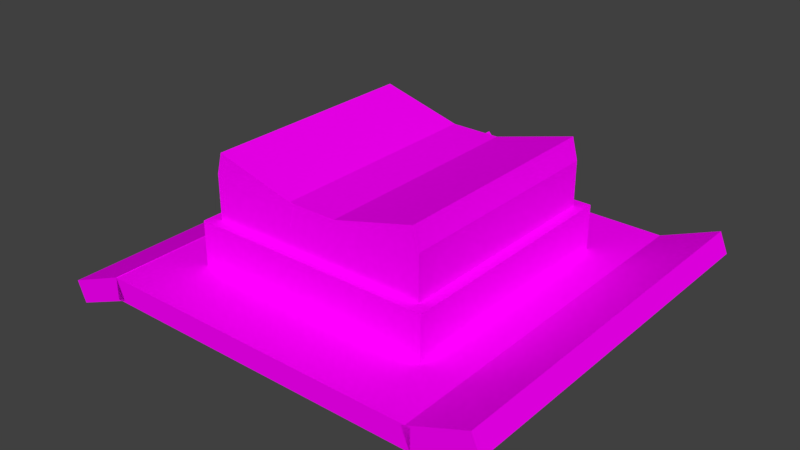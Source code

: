 # Source: armor_helmet_fixed.blend  (saved by Blender 5.2.45; exported with 4.5.12 LTS)
import bpy
from mathutils import Matrix  # noqa: F401  (used for matrix-valued properties, if any)

bpy.ops.wm.read_factory_settings(use_empty=True)
scene = bpy.context.scene
scene.name = 'Scene'

# ---- collections
col_collection_1 = bpy.data.collections.new('Collection 1'); scene.collection.children.link(col_collection_1)

# ---- images (referenced by path relative to the original .blend; pixels are not part of the script)
import os
ASSET_DIR = os.environ.get("B2B_ASSET_DIR", "")  # directory of the original .blend (textures are referenced by path, not embedded)
HERE = os.path.dirname(os.path.abspath(__file__))  # packed textures are extracted next to this script under _unpacked/

def load_image(name, relpath, width, height, colorspace="sRGB"):
    """Load a texture the original file referenced (path relative to the .blend, or extracted next to this script)."""
    p = next((c for c in (os.path.join(HERE, relpath), os.path.join(ASSET_DIR, relpath)) if relpath and os.path.exists(c)), "")
    if p:
        img = bpy.data.images.load(p, check_existing=True)
        img.name = name
    else:  # same state as the original file: an image datablock whose file is absent (Cycles renders it pink)
        img = bpy.data.images.new(name, width, height)
        img.source = "FILE"
        img.filepath = "//" + (relpath or name)
    img.colorspace_settings.name = colorspace
    return img
img_netheriteduelistarmor_png = load_image('NetheriteDuelistArmor.png', 'NetheriteDuelistArmor.png', 1024, 1024, 'sRGB')

# ---- materials (node trees are filled in below, after node groups)
mat_m_1b4a8115_758d_d96d_dc31_816ee0028c20 = bpy.data.materials.new('m_1b4a8115-758d-d96d-dc31-816ee0028c20')
mat_m_1b4a8115_758d_d96d_dc31_816ee0028c20.roughness = 1.0

# ---- material node trees
mat_m_1b4a8115_758d_d96d_dc31_816ee0028c20.use_nodes = True; mat_m_1b4a8115_758d_d96d_dc31_816ee0028c20.node_tree.nodes.clear()
_N = mat_m_1b4a8115_758d_d96d_dc31_816ee0028c20.node_tree.nodes; _L = mat_m_1b4a8115_758d_d96d_dc31_816ee0028c20.node_tree.links
n0 = _N.new('ShaderNodeBsdfPrincipled'); n0.name = 'Principled BSDF'; n0.location = (0, 300)
n0.inputs[2].default_value = 1.0
n0.inputs[10].default_value = 0.005
n0.inputs[13].default_value = 0.0
n1 = _N.new('ShaderNodeOutputMaterial'); n1.name = 'Material Output'; n1.location = (280, 300)
n2 = _N.new('ShaderNodeTexImage'); n2.name = 'Image Texture'; n2.location = (-480, 300)
n2.image = img_netheriteduelistarmor_png
_L.new(n2.outputs[0], n0.inputs[0])
_L.new(n0.outputs[0], n1.inputs[0])
n1.is_active_output = True

# ---- world
world_world = bpy.data.worlds.new('World'); scene.world = world_world
world_world.use_nodes = True; world_world.node_tree.nodes.clear()
_N = world_world.node_tree.nodes; _L = world_world.node_tree.links
n0 = _N.new('ShaderNodeOutputWorld'); n0.name = 'World Output'; n0.location = (280, 0)
n1 = _N.new('ShaderNodeBackground'); n1.name = 'Background'; n1.location = (0, 0)
n1.inputs[0].default_value = (0.05088, 0.05088, 0.05088, 1.0)
n2 = _N.new('NodeFrame'); n2.name = 'Frame'; n2.location = (0, 0)
n2.label = 'Versioning: Use Nodes was removed'
n2.width = 160
n0.parent = n2
n1.parent = n2
_L.new(n1.outputs[0], n0.inputs[0])
n0.is_active_output = True
world_world.color = (0.05088, 0.05088, 0.05088)
world_world.use_sun_shadow = False
world_world.sun_shadow_jitter_overblur = 0.0
world_world.cycles.sampling_method = 'MANUAL'

# ---- meshes
me_cube = bpy.data.meshes.new('cube')
me_cube.from_pydata([(-0.2963, 2.123, 0.3128), (-0.2963, 2.123, -0.3128), (-0.05484, 2.058, 0.3128), (-0.05484, 2.058, -0.3128), (-0.3125, 2.062, -0.3128), (-0.3125, 2.062, 0.3128), (-0.07102, 1.998, -0.3128), (-0.07102, 1.998, 0.3128), (0.3125, 2.062, 0.3128), (0.3125, 2.062, -0.3128), (0.07102, 1.998, 0.3128), (0.07102, 1.998, -0.3128), (0.2963, 2.123, -0.3128), (0.2963, 2.123, 0.3128), (0.05484, 2.058, -0.3128), (0.05484, 2.058, 0.3128), (0.3125, 2.062, 0.3125), (0.3125, 2.062, -0.3125), (0.3125, 1.812, 0.3125), (0.3125, 1.812, -0.3125), (-0.3125, 2.062, -0.3125), (-0.3125, 2.062, 0.3125), (-0.3125, 1.812, -0.3125), (-0.3125, 1.812, 0.3125), (0.3438, 1.938, 0.3438), (0.3438, 1.938, -0.3438), (0.3438, 1.812, 0.3438), (0.3438, 1.812, -0.3438), (-0.3438, 1.938, -0.3438), (-0.3438, 1.938, 0.3438), (-0.3438, 1.812, -0.3438), (-0.3438, 1.812, 0.3438), (0.1326, 1.906, -0.2503), (0.1326, 1.906, -0.3753), (-1.388e-17, 1.774, -0.2503), (-1.388e-17, 1.774, -0.3753), (1.388e-17, 2.039, -0.3753), (1.388e-17, 2.039, -0.2503), (-0.1326, 1.906, -0.3753), (-0.1326, 1.906, -0.2503), (0.4688, 1.812, 0.5312), (0.4688, 1.812, -0.5312), (0.4688, 1.75, 0.5312), (0.4688, 1.75, -0.5312), (-0.4688, 1.812, -0.5312), (-0.4688, 1.812, 0.5312), (-0.4688, 1.75, -0.5312), (-0.4688, 1.75, 0.5312), (0.6181, 1.879, 0.5312), (0.6181, 1.879, -0.5312), (0.642, 1.822, 0.5312), (0.642, 1.822, -0.5312), (0.4448, 1.808, -0.5312), (0.4448, 1.808, 0.5312), (0.4688, 1.75, -0.5312), (0.4688, 1.75, 0.5312), (-0.4688, 1.813, 0.5312), (-0.4688, 1.813, -0.5312), (-0.4448, 1.755, 0.5312), (-0.4448, 1.755, -0.5312), (-0.642, 1.741, -0.5312), (-0.642, 1.741, 0.5312), (-0.6181, 1.683, -0.5312), (-0.6181, 1.683, 0.5312)], [], [(3, 6, 4, 1), (2, 3, 1, 0), (7, 2, 0, 5), (6, 7, 5, 4), (5, 0, 1, 4), (6, 3, 2, 7), (11, 14, 12, 9), (10, 11, 9, 8), (15, 10, 8, 13), (14, 15, 13, 12), (13, 8, 9, 12), (14, 11, 10, 15), (19, 22, 20, 17), (18, 19, 17, 16), (23, 18, 16, 21), (22, 23, 21, 20), (21, 16, 17, 20), (22, 19, 18, 23), (27, 30, 28, 25), (26, 27, 25, 24), (31, 26, 24, 29), (30, 31, 29, 28), (29, 24, 25, 28), (30, 27, 26, 31), (35, 38, 36, 33), (34, 35, 33, 32), (39, 34, 32, 37), (38, 39, 37, 36), (37, 32, 33, 36), (38, 35, 34, 39), (43, 46, 44, 41), (42, 43, 41, 40), (47, 42, 40, 45), (46, 47, 45, 44), (45, 40, 41, 44), (46, 43, 42, 47), (51, 54, 52, 49), (50, 51, 49, 48), (55, 50, 48, 53), (54, 55, 53, 52), (53, 48, 49, 52), (54, 51, 50, 55), (59, 62, 60, 57), (58, 59, 57, 56), (63, 58, 56, 61), (62, 63, 61, 60), (61, 56, 57, 60), (62, 59, 58, 63)])
me_cube.polygons.foreach_set('use_smooth', [True] * 48)
_k = set([(0, 1), (0, 2), (0, 5), (1, 3), (1, 4), (2, 3), (2, 7), (3, 6), (4, 5), (4, 6), (5, 7), (6, 7), (8, 9), (8, 10), (8, 13), (9, 11), (9, 12), (10, 11), (10, 15), (11, 14), (12, 13), (12, 14), (13, 15), (14, 15), (16, 17), (16, 18), (16, 21), (17, 19), (17, 20), (18, 19), (18, 23), (19, 22), (20, 21), (20, 22), (21, 23), (22, 23), (24, 25), (24, 26), (24, 29), (25, 27), (25, 28), (26, 27), (26, 31), (27, 30), (28, 29), (28, 30), (29, 31), (30, 31), (32, 33), (32, 34), (32, 37), (33, 35), (33, 36), (34, 35), (34, 39), (35, 38), (36, 37), (36, 38), (37, 39), (38, 39), (40, 41), (40, 42), (40, 45), (41, 43), (41, 44), (42, 43), (42, 47), (43, 46), (44, 45), (44, 46), (45, 47), (46, 47), (48, 49), (48, 50), (48, 53), (49, 51), (49, 52), (50, 51), (50, 55), (51, 54), (52, 53), (52, 54), (53, 55), (54, 55), (56, 57), (56, 58), (56, 61), (57, 59), (57, 60), (58, 59), (58, 63), (59, 62), (60, 61), (60, 62), (61, 63), (62, 63)])
me_cube.attributes.new('sharp_edge', 'BOOLEAN', 'EDGE').data.foreach_set('value', [ (min(e.vertices), max(e.vertices)) in _k for e in me_cube.edges])
_uv = me_cube.uv_layers.new(name='UVMap')
_uv.uv.foreach_set('vector', [0.6406, 0.2656, 0.6484, 0.2656, 0.6484, 0.2969, 0.6406, 0.2969, 0.0, 0.625, 0.07812, 0.625, 0.07812, 0.6562, 0.0, 0.6562, 0.6562, 0.2656, 0.6641, 0.2656, 0.6641, 0.2969, 0.6562, 0.2969, 0.08594, 0.625, 0.1641, 0.625, 0.1641, 0.6562, 0.08594, 0.6562, 0.3516, 0.3906, 0.3438, 0.3906, 0.3438, 0.3125, 0.3516, 0.3125, 0.03125, 0.3047, 0.02344, 0.3047, 0.02344, 0.3828, 0.03125, 0.3828, 0.0, 0.2578, 0.007812, 0.2578, 0.007812, 0.2891, 0.0, 0.2891, 0.375, 0.9688, 0.4531, 0.9688, 0.4531, 1.0, 0.375, 1.0, 0.1328, 0.2578, 0.1406, 0.2578, 0.1406, 0.2891, 0.1328, 0.2891, 0.375, 0.9297, 0.4531, 0.9297, 0.4531, 0.9609, 0.375, 0.9609, 0.1484, 0.375, 0.1406, 0.375, 0.1406, 0.2969, 0.1484, 0.2969, 0.5547, 0.2969, 0.5469, 0.2969, 0.5469, 0.375, 0.5547, 0.375, 0.0, 0.5859, 0.07812, 0.5859, 0.07812, 0.6172, 0.0, 0.6172, 0.08594, 0.5859, 0.1641, 0.5859, 0.1641, 0.6172, 0.08594, 0.6172, 0.3359, 0.5859, 0.4141, 0.5859, 0.4141, 0.6172, 0.3359, 0.6172, 0.1719, 0.5703, 0.25, 0.5703, 0.25, 0.6016, 0.1719, 0.6016, 0.2656, 0.8594, 0.1875, 0.8594, 0.1875, 0.7812, 0.2656, 0.7812, 0.2656, 0.6953, 0.1875, 0.6953, 0.1875, 0.7734, 0.2656, 0.7734, 0.5156, 0.8438, 0.6016, 0.8438, 0.6016, 0.8594, 0.5156, 0.8594, 0.5156, 0.625, 0.6016, 0.625, 0.6016, 0.6406, 0.5156, 0.6406, 0.5156, 0.6016, 0.6016, 0.6016, 0.6016, 0.6172, 0.5156, 0.6172, 0.5312, 0.4766, 0.6172, 0.4766, 0.6172, 0.4922, 0.5312, 0.4922, 0.08594, 0.8594, 0.0, 0.8594, 0.0, 0.7734, 0.08594, 0.7734, 0.1797, 0.7734, 0.09375, 0.7734, 0.09375, 0.8594, 0.1797, 0.8594, 0.6562, 0.8984, 0.6797, 0.8984, 0.6797, 0.9219, 0.6562, 0.9219, 0.3828, 0.3047, 0.3984, 0.3047, 0.3984, 0.3281, 0.3828, 0.3281, 0.08594, 0.3203, 0.1094, 0.3203, 0.1094, 0.3438, 0.08594, 0.3438, 0.6719, 0.3281, 0.6875, 0.3281, 0.6875, 0.3516, 0.6719, 0.3516, 0.6953, 0.8594, 0.6719, 0.8594, 0.6719, 0.8438, 0.6953, 0.8438, 0.7031, 0.9609, 0.6797, 0.9609, 0.6797, 0.9766, 0.7031, 0.9766, 0.5781, 0.7031, 0.6953, 0.7031, 0.6953, 0.7109, 0.5781, 0.7109, 0.5625, 0.8672, 0.6953, 0.8672, 0.6953, 0.875, 0.5625, 0.875, 0.5938, 0.4609, 0.7109, 0.4609, 0.7109, 0.4688, 0.5938, 0.4688, 0.5781, 0.7812, 0.7109, 0.7812, 0.7109, 0.7891, 0.5781, 0.7891, 0.1172, 1.0, 0.0, 1.0, 0.0, 0.8672, 0.1172, 0.8672, 0.2422, 0.8672, 0.125, 0.8672, 0.125, 1.0, 0.2422, 1.0, 0.3906, 0.5703, 0.4141, 0.5703, 0.4141, 0.5781, 0.3906, 0.5781, 0.5781, 0.7656, 0.7109, 0.7656, 0.7109, 0.7734, 0.5781, 0.7734, 0.5938, 0.4453, 0.6172, 0.4453, 0.6172, 0.4531, 0.5938, 0.4531, 0.5781, 0.75, 0.7109, 0.75, 0.7109, 0.7578, 0.5781, 0.7578, 0.2969, 0.875, 0.2734, 0.875, 0.2734, 0.7422, 0.2969, 0.7422, 0.2969, 0.6016, 0.2734, 0.6016, 0.2734, 0.7344, 0.2969, 0.7344, 0.4141, 0.5703, 0.3906, 0.5703, 0.3906, 0.5781, 0.4141, 0.5781, 0.7109, 0.75, 0.5781, 0.75, 0.5781, 0.7578, 0.7109, 0.7578, 0.6172, 0.4453, 0.5938, 0.4453, 0.5938, 0.4531, 0.6172, 0.4531, 0.7109, 0.7656, 0.5781, 0.7656, 0.5781, 0.7734, 0.7109, 0.7734, 0.2734, 0.875, 0.2969, 0.875, 0.2969, 0.7422, 0.2734, 0.7422, 0.2734, 0.6016, 0.2969, 0.6016, 0.2969, 0.7344, 0.2734, 0.7344])
me_cube.materials.append(mat_m_1b4a8115_758d_d96d_dc31_816ee0028c20)
me_cube.update()
me_cube.normals_split_custom_set([tuple(v) for v in zip(*[iter([0.0, 0.0, -1.0, 0.0, 0.0, -1.0, 0.0, 0.0, -1.0, 0.0, 0.0, -1.0, 0.2588, 0.9659, 0.0, 0.2588, 0.9659, 0.0, 0.2588, 0.9659, 0.0, 0.2588, 0.9659, 0.0, 0.0, 0.0, 1.0, 0.0, 0.0, 1.0, 0.0, 0.0, 1.0, 0.0, 0.0, 1.0, -0.2588, -0.9659, 0.0, -0.2588, -0.9659, 0.0, -0.2588, -0.9659, 0.0, -0.2588, -0.9659, 0.0, -0.9659, 0.2588, 0.0, -0.9659, 0.2588, 0.0, -0.9659, 0.2588, 0.0, -0.9659, 0.2588, 0.0, 0.9659, -0.2588, 0.0, 0.9659, -0.2588, 0.0, 0.9659, -0.2588, 0.0, 0.9659, -0.2588, 0.0, 0.0, 0.0, -1.0, 0.0, 0.0, -1.0, 0.0, 0.0, -1.0, 0.0, 0.0, -1.0, 0.2588, -0.9659, 0.0, 0.2588, -0.9659, 0.0, 0.2588, -0.9659, 0.0, 0.2588, -0.9659, 0.0, 0.0, 0.0, 1.0, 0.0, 0.0, 1.0, 0.0, 0.0, 1.0, 0.0, 0.0, 1.0, -0.2588, 0.9659, 0.0, -0.2588, 0.9659, 0.0, -0.2588, 0.9659, 0.0, -0.2588, 0.9659, 0.0, 0.9659, 0.2588, 0.0, 0.9659, 0.2588, 0.0, 0.9659, 0.2588, 0.0, 0.9659, 0.2588, 0.0, -0.9659, -0.2588, 0.0, -0.9659, -0.2588, 0.0, -0.9659, -0.2588, 0.0, -0.9659, -0.2588, 0.0, 0.0, 0.0, -1.0, 0.0, 0.0, -1.0, 0.0, 0.0, -1.0, 0.0, 0.0, -1.0, 1.0, 0.0, 0.0, 1.0, 0.0, 0.0, 1.0, 0.0, 0.0, 1.0, 0.0, 0.0, 0.0, 0.0, 1.0, 0.0, 0.0, 1.0, 0.0, 0.0, 1.0, 0.0, 0.0, 1.0, -1.0, 0.0, 0.0, -1.0, 0.0, 0.0, -1.0, 0.0, 0.0, -1.0, 0.0, 0.0, 0.0, 1.0, 0.0, 0.0, 1.0, 0.0, 0.0, 1.0, 0.0, 0.0, 1.0, 0.0, 0.0, -1.0, 0.0, 0.0, -1.0, 0.0, 0.0, -1.0, 0.0, 0.0, -1.0, 0.0, 0.0, 0.0, -1.0, 0.0, 0.0, -1.0, 0.0, 0.0, -1.0, 0.0, 0.0, -1.0, 1.0, 0.0, 0.0, 1.0, 0.0, 0.0, 1.0, 0.0, 0.0, 1.0, 0.0, 0.0, 0.0, 0.0, 1.0, 0.0, 0.0, 1.0, 0.0, 0.0, 1.0, 0.0, 0.0, 1.0, -1.0, 0.0, 0.0, -1.0, 0.0, 0.0, -1.0, 0.0, 0.0, -1.0, 0.0, 0.0, 0.0, 1.0, 0.0, 0.0, 1.0, 0.0, 0.0, 1.0, 0.0, 0.0, 1.0, 0.0, 0.0, -1.0, 0.0, 0.0, -1.0, 0.0, 0.0, -1.0, 0.0, 0.0, -1.0, 0.0, 0.0, 0.0, -1.0, 0.0, 0.0, -1.0, 0.0, 0.0, -1.0, 0.0, 0.0, -1.0, 0.7071, -0.7071, 0.0, 0.7071, -0.7071, 0.0, 0.7071, -0.7071, 0.0, 0.7071, -0.7071, 0.0, 0.0, 0.0, 1.0, 0.0, 0.0, 1.0, 0.0, 0.0, 1.0, 0.0, 0.0, 1.0, -0.7071, 0.7071, 0.0, -0.7071, 0.7071, 0.0, -0.7071, 0.7071, 0.0, -0.7071, 0.7071, 0.0, 0.7071, 0.7071, 0.0, 0.7071, 0.7071, 0.0, 0.7071, 0.7071, 0.0, 0.7071, 0.7071, 0.0, -0.7071, -0.7071, 0.0, -0.7071, -0.7071, 0.0, -0.7071, -0.7071, 0.0, -0.7071, -0.7071, 0.0, 0.0, 0.0, -1.0, 0.0, 0.0, -1.0, 0.0, 0.0, -1.0, 0.0, 0.0, -1.0, 1.0, 0.0, 0.0, 1.0, 0.0, 0.0, 1.0, 0.0, 0.0, 1.0, 0.0, 0.0, 0.0, 0.0, 1.0, 0.0, 0.0, 1.0, 0.0, 0.0, 1.0, 0.0, 0.0, 1.0, -1.0, 0.0, 0.0, -1.0, 0.0, 0.0, -1.0, 0.0, 0.0, -1.0, 0.0, 0.0, 0.0, 1.0, 0.0, 0.0, 1.0, 0.0, 0.0, 1.0, 0.0, 0.0, 1.0, 0.0, 0.0, -1.0, 0.0, 0.0, -1.0, 0.0, 0.0, -1.0, 0.0, 0.0, -1.0, 0.0, 0.0, 0.0, -1.0, 0.0, 0.0, -1.0, 0.0, 0.0, -1.0, 0.0, 0.0, -1.0, 0.9239, 0.3827, 0.0, 0.9239, 0.3827, 0.0, 0.9239, 0.3827, 0.0, 0.9239, 0.3827, 0.0, 0.0, 0.0, 1.0, 0.0, 0.0, 1.0, 0.0, 0.0, 1.0, 0.0, 0.0, 1.0, -0.9239, -0.3827, 0.0, -0.9239, -0.3827, 0.0, -0.9239, -0.3827, 0.0, -0.9239, -0.3827, 0.0, -0.3827, 0.9239, 0.0, -0.3827, 0.9239, 0.0, -0.3827, 0.9239, 0.0, -0.3827, 0.9239, 0.0, 0.3827, -0.9239, 0.0, 0.3827, -0.9239, 0.0, 0.3827, -0.9239, 0.0, 0.3827, -0.9239, 0.0, 0.0, 0.0, -1.0, 0.0, 0.0, -1.0, 0.0, 0.0, -1.0, 0.0, 0.0, -1.0, 0.9239, 0.3827, 0.0, 0.9239, 0.3827, 0.0, 0.9239, 0.3827, 0.0, 0.9239, 0.3827, 0.0, 0.0, 0.0, 1.0, 0.0, 0.0, 1.0, 0.0, 0.0, 1.0, 0.0, 0.0, 1.0, -0.9239, -0.3827, 0.0, -0.9239, -0.3827, 0.0, -0.9239, -0.3827, 0.0, -0.9239, -0.3827, 0.0, -0.3827, 0.9239, 0.0, -0.3827, 0.9239, 0.0, -0.3827, 0.9239, 0.0, -0.3827, 0.9239, 0.0, 0.3827, -0.9239, 0.0, 0.3827, -0.9239, 0.0, 0.3827, -0.9239, 0.0, 0.3827, -0.9239, 0.0])] * 3)])
arm_armature = bpy.data.armatures.new('Armature')  # bones are not reproduced

# ---- objects
ob_cube = bpy.data.objects.new('cube', me_cube)
ob_armature = bpy.data.objects.new('Armature', arm_armature)

# ---- transforms, parenting, visibility, modifiers, constraints
ob_cube.parent = ob_armature
ob_cube.matrix_parent_inverse = Matrix(((1.0, -0.0, -0.0, -2.174e-05), (-0.0, 1.0, 0.0, 4.115e-05), (-0.0, -0.0, 1.0, -0.01022), (-0.0, 0.0, -0.0, 1.0)))
ob_cube.location = (0.0, 0.0, 0.0)
ob_cube.rotation_euler = (1.571, -0.0, 0.0)
_vg = ob_cube.vertex_groups.new(name='Root')
_vg = ob_cube.vertex_groups.new(name='Thigh_R')
_vg = ob_cube.vertex_groups.new(name='Leg_R')
_vg = ob_cube.vertex_groups.new(name='Knee_R')
_vg = ob_cube.vertex_groups.new(name='Thigh_L')
_vg = ob_cube.vertex_groups.new(name='Leg_L')
_vg = ob_cube.vertex_groups.new(name='Knee_L')
_vg = ob_cube.vertex_groups.new(name='Torso')
_vg = ob_cube.vertex_groups.new(name='Chest')
_vg = ob_cube.vertex_groups.new(name='Head')
_vg.add([0, 1, 2, 3, 4, 5, 6, 7, 8, 9, 10, 11, 12, 13, 14, 15, 16, 17, 18, 19, 20, 21, 22, 23, 24, 25, 26, 27, 28, 29, 30, 31, 32, 33, 34, 35, 36, 37, 38, 39, 40, 41, 42, 43, 44, 45, 46, 47, 48, 49, 50, 51, 52, 53, 54, 55, 56, 57, 58, 59, 60, 61, 62, 63], 1.0, 'REPLACE')
_vg = ob_cube.vertex_groups.new(name='Shoulder_R')
_vg = ob_cube.vertex_groups.new(name='Arm_R')
_vg = ob_cube.vertex_groups.new(name='Hand_R')
_vg = ob_cube.vertex_groups.new(name='Tool_R')
_vg = ob_cube.vertex_groups.new(name='Elbow_R')
_vg = ob_cube.vertex_groups.new(name='Shoulder_L')
_vg = ob_cube.vertex_groups.new(name='Arm_L')
_vg = ob_cube.vertex_groups.new(name='Hand_L')
_vg = ob_cube.vertex_groups.new(name='Tool_L')
_vg = ob_cube.vertex_groups.new(name='Elbow_L')
_m = ob_cube.modifiers.new('Armature', 'ARMATURE')
_m.object = ob_armature
ob_armature.location = (2.174e-05, -4.115e-05, 0.01022)
ob_armature.lineart.crease_threshold = 0.0

# ---- collection membership
scene.collection.objects.link(ob_cube)
col_collection_1.objects.link(ob_armature)

# ---- scene / render settings (as saved in the file)
scene.frame_start = 0; scene.frame_end = 48; scene.frame_set(0)
scene.render.engine = 'BLENDER_EEVEE_NEXT'
scene.render.resolution_percentage = 50
scene.render.fps = 60
scene.render.dither_intensity = 0.0
scene.render.bake_type = 'DISPLACEMENT'
scene.render.bake_bias = 0.0
scene.render.bake_samples = 0
scene.render.use_simplify = True
scene.render.simplify_subdivision = 0
scene.cycles.use_denoising = False
scene.cycles.samples = 128
scene.cycles.sampling_pattern = 'TABULATED_SOBOL'
scene.cycles.use_adaptive_sampling = False
scene.cycles.use_light_tree = False
scene.cycles.blur_glossy = 0.0
scene.cycles.sample_clamp_indirect = 0.0
scene.eevee.fast_gi_thickness_near = 0.1
scene.eevee.fast_gi_thickness_far = 0.0
scene.view_settings.view_transform = 'Standard'
bpy.context.view_layer.update()

# ---- added for rendering (the .blend has no active camera and no usable light): camera, sun
cam_auto = bpy.data.cameras.new('AutoCamera')
cam_auto.lens = 50.0
cam_auto.sensor_width = 36.0
cam_auto.clip_end = 1000.0
ob_auto_camera = bpy.data.objects.new('AutoCamera', cam_auto)
scene.collection.objects.link(ob_auto_camera)
ob_auto_camera.location = (1.59475, -1.9137, 3.17874)
ob_auto_camera.rotation_euler = (1.09748, -7.21219e-08, 0.694738)
scene.camera = ob_auto_camera
light_auto_sun = bpy.data.lights.new('AutoSun', 'SUN')
light_auto_sun.energy = 3.0
light_auto_sun.angle = 0.0523599
ob_auto_sun = bpy.data.objects.new('AutoSun', light_auto_sun)
scene.collection.objects.link(ob_auto_sun)
ob_auto_sun.rotation_euler = (0.872665, 0.174533, 0.523599)
bpy.context.view_layer.update()
